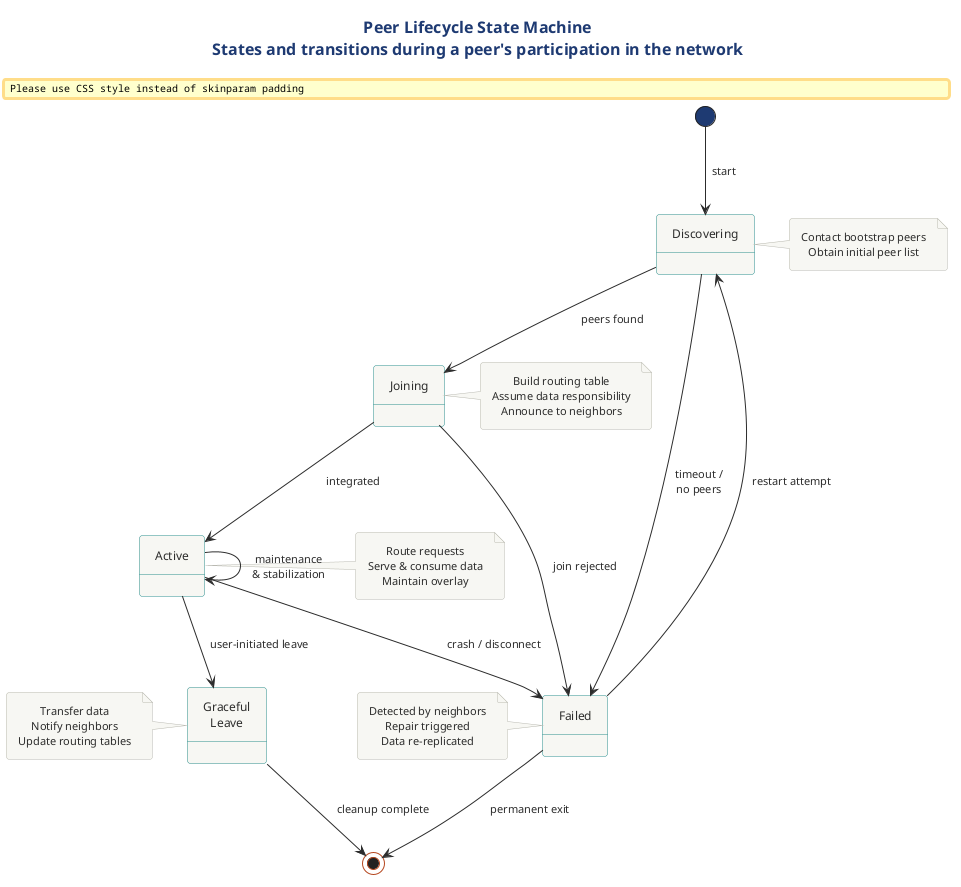

The diagram above was rendered by PlantUML. Its source (embedded in the PNG):
@startuml 06-peer-lifecycle

!include ../../../../../../tooling/styles/plantuml/behavioral/statemachine-diagram-style.iuml

skinparam padding 6

title <b>Peer Lifecycle State Machine</b>\nStates and transitions during a peer's participation in the network

[*] --> Discovering : start

state "Discovering" as Discovering <<initial>> {
}
note right of Discovering : Contact bootstrap peers\nObtain initial peer list

state "Joining" as Joining <<initial>> {
}
note right of Joining : Build routing table\nAssume data responsibility\nAnnounce to neighbors

state "Active" as Active <<active>> {
}
note right of Active : Route requests\nServe & consume data\nMaintain overlay

state "Graceful\nLeave" as Leaving <<leaving>> {
}
note left of Leaving : Transfer data\nNotify neighbors\nUpdate routing tables

state "Failed" as Failed <<failed>> {
}
note left of Failed : Detected by neighbors\nRepair triggered\nData re-replicated

Discovering --> Joining : peers found
Discovering --> Failed : timeout /\nno peers
Joining --> Active : integrated
Joining --> Failed : join rejected
Active --> Leaving : user-initiated leave
Active --> Failed : crash / disconnect
Active --> Active : maintenance\n& stabilization
Leaving --> [*] : cleanup complete
Failed --> Discovering : restart attempt
Failed --> [*] : permanent exit
@enduml